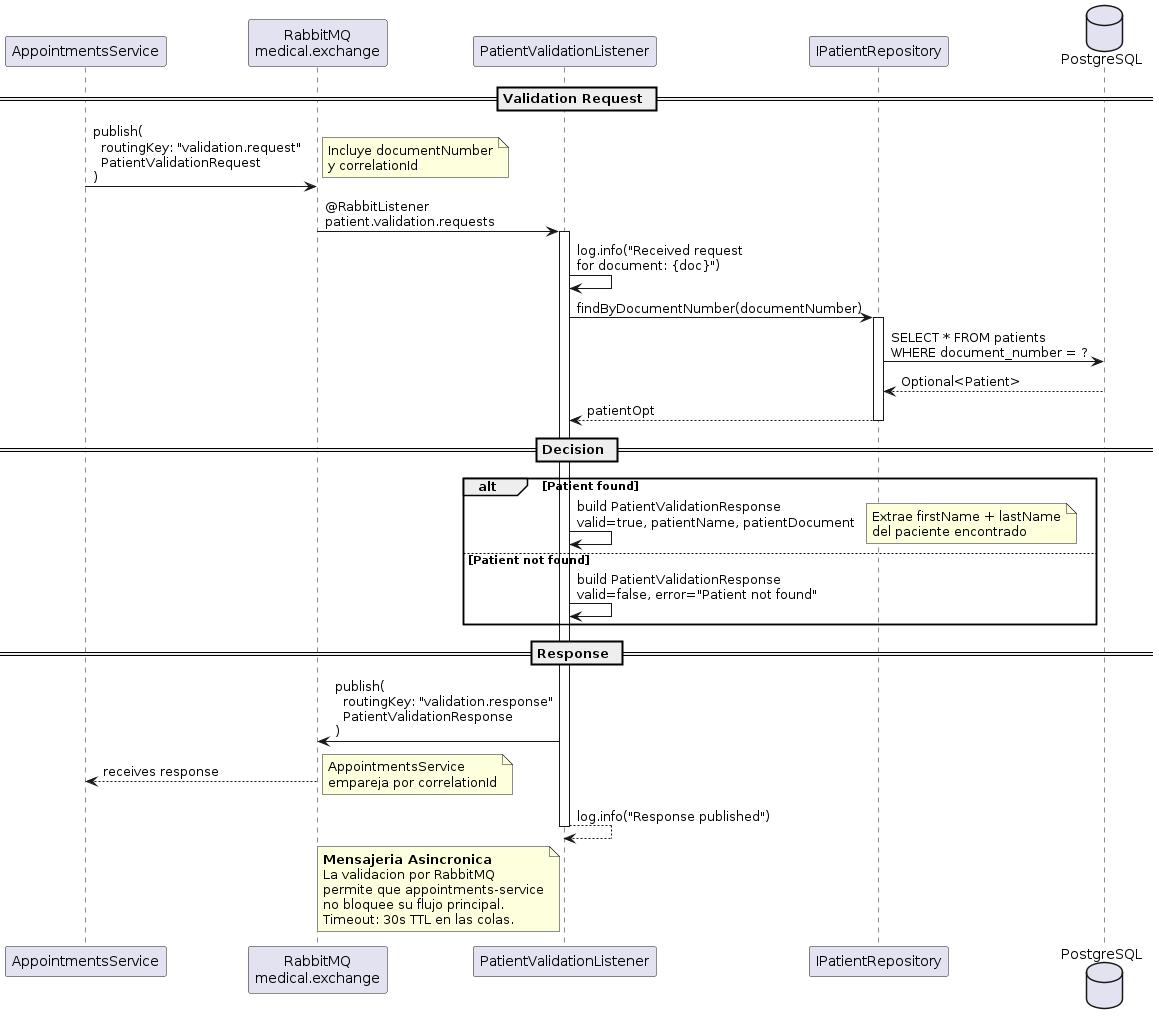

The diagram above was rendered by PlantUML. Its source (embedded in the PNG):
@startuml SequencePatientValidation
' ====================================================================
' Sequence Diagram - Async Patient Validation
' Flow: appointments-service -> RabbitMQ -> users-service -> response
' ====================================================================

participant "AppointmentsService" as ApptService
participant "RabbitMQ\nmedical.exchange" as RabbitMQ
participant "PatientValidationListener" as Listener
participant "IPatientRepository" as PatientRepo
database "PostgreSQL" as DB

== Validation Request ==

ApptService -> RabbitMQ : publish(\n  routingKey: "validation.request"\n  PatientValidationRequest\n)
note right: Incluye documentNumber\ny correlationId

RabbitMQ -> Listener : @RabbitListener\npatient.validation.requests
activate Listener

Listener -> Listener : log.info("Received request\nfor document: {doc}")

Listener -> PatientRepo : findByDocumentNumber(documentNumber)
activate PatientRepo
PatientRepo -> DB : SELECT * FROM patients\nWHERE document_number = ?
DB --> PatientRepo : Optional<Patient>
PatientRepo --> Listener : patientOpt
deactivate PatientRepo

== Decision ==

alt Patient found
  Listener -> Listener : build PatientValidationResponse\nvalid=true, patientName, patientDocument
  note right: Extrae firstName + lastName\ndel paciente encontrado
else Patient not found
  Listener -> Listener : build PatientValidationResponse\nvalid=false, error="Patient not found"
end

== Response ==

Listener -> RabbitMQ : publish(\n  routingKey: "validation.response"\n  PatientValidationResponse\n)

RabbitMQ --> ApptService : receives response
note right: AppointmentsService\nempareja por correlationId

Listener --> Listener : log.info("Response published")
deactivate Listener

note left of Listener
  **Mensajeria Asincronica**
  La validacion por RabbitMQ
  permite que appointments-service
  no bloquee su flujo principal.
  Timeout: 30s TTL en las colas.
end note

@enduml